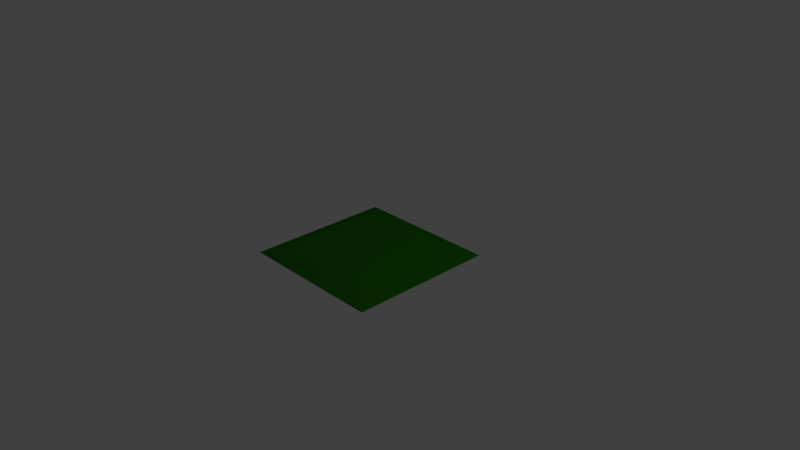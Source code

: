 # Source: continent.blend  (saved by Blender 2.79.0; exported with 4.5.12 LTS)
import bpy
from mathutils import Matrix  # noqa: F401  (used for matrix-valued properties, if any)

bpy.ops.wm.read_factory_settings(use_empty=True)
scene = bpy.context.scene
scene.name = 'Scene'

# ---- collections
col_collection_1 = bpy.data.collections.new('Collection 1'); scene.collection.children.link(col_collection_1)

# ---- materials (node trees are filled in below, after node groups)
mat_material = bpy.data.materials.new('Material')
mat_material.alpha_threshold = 0.0
mat_material.use_transparent_shadow = False
mat_material.diffuse_color = (0.01702, 0.1845, 0.0, 1.0)
mat_material.roughness = 0.5
mat_material.line_color = (0.0, 0.0, 0.0, 1.0)

# ---- material node trees

# ---- world
world_world = bpy.data.worlds.new('World'); scene.world = world_world
world_world.color = (0.05088, 0.05088, 0.05088)
world_world.use_sun_shadow = False
world_world.sun_shadow_jitter_overblur = 0.0
world_world.cycles.sampling_method = 'MANUAL'

# ---- cameras
cam_camera = bpy.data.cameras.new('Camera')
cam_camera.clip_end = 100.0
cam_camera.lens = 35.0
cam_camera.sensor_width = 32.0
cam_camera.sensor_height = 18.0
cam_camera.ortho_scale = 7.314
cam_camera.dof.focus_distance = 0.0
cam_camera.dof.aperture_fstop = 128.0

# ---- lights
light_lamp = bpy.data.lights.new('Lamp', 'POINT')
light_lamp.transmission_factor = 0.0
light_lamp.cutoff_distance = 30.0
light_lamp.energy = 100.0
light_lamp.shadow_buffer_clip_start = 1.001
light_lamp.shadow_soft_size = 0.1
light_lamp.shadow_maximum_resolution = 0.006
light_lamp.use_absolute_resolution = True

# ---- meshes
me_cube = bpy.data.meshes.new('Cube')
me_cube.from_pydata([(1.0, 1.0, -0.0004155), (1.0, -1.0, -0.0004155), (-1.0, -1.0, -0.0004155), (-1.0, 1.0, -0.0004155), (0.7341, 0.792, 0.09532), (0.7341, -0.792, 0.09532), (-0.7341, -0.792, 0.09532), (-0.7341, 0.792, 0.09532)], [], [(0, 1, 2, 3), (4, 7, 6, 5), (0, 4, 5, 1), (1, 5, 6, 2), (2, 6, 7, 3), (4, 0, 3, 7)])
_uv = me_cube.uv_layers.new(name='UVMap')
_uv.uv.foreach_set('vector', [5.96e-08, 0.5, 1.0, 0.5, 1.0, 1.0, 0.0, 1.0, 0.3584, 0.3327, 0.3584, 0.1673, 0.6416, 0.1673, 0.6416, 0.3327, 2.682e-07, 0.5, 0.3584, 0.3327, 0.6416, 0.3327, 1.0, 0.5, 1.0, 0.5, 0.6416, 0.3327, 0.6416, 0.1673, 1.0, 0.0, 1.0, 0.0, 0.6416, 0.1673, 0.3584, 0.1673, 0.0, 1.639e-07, 0.3584, 0.3327, 2.682e-07, 0.5, 0.0, 1.639e-07, 0.3584, 0.1673])
me_cube.materials.append(mat_material)
me_cube.use_remesh_preserve_volume = False
me_cube.use_remesh_preserve_attributes = False
me_cube.use_mirror_vertex_groups = False
me_cube.update()

# ---- objects
ob_cube = bpy.data.objects.new('Cube', me_cube)
ob_lamp = bpy.data.objects.new('Lamp', light_lamp)
ob_camera = bpy.data.objects.new('Camera', cam_camera)

# ---- transforms, parenting, visibility, modifiers, constraints
ob_cube.location = (0.0, 0.0, 0.0)
ob_cube.lock_rotations_4d = False
ob_cube.empty_display_type = 'ARROWS'
ob_cube.lineart.crease_threshold = 0.0
ob_lamp.location = (4.076, 1.005, 5.904)
ob_lamp.rotation_euler = (0.6503, 0.05522, 1.866)
ob_lamp.lock_rotations_4d = False
ob_lamp.empty_display_type = 'ARROWS'
ob_lamp.color = (0.0, 0.0, 0.0, 0.0)
ob_lamp.lineart.crease_threshold = 0.0
ob_camera.location = (7.481, -6.508, 5.344)
ob_camera.rotation_euler = (1.109, 0.0, 0.8149)
ob_camera.lock_rotations_4d = False
ob_camera.empty_display_type = 'ARROWS'
ob_camera.color = (0.0, 0.0, 0.0, 0.0)
ob_camera.display_type = 'WIRE'
ob_camera.lineart.crease_threshold = 0.0

# ---- collection membership
col_collection_1.objects.link(ob_cube)
col_collection_1.objects.link(ob_lamp)
col_collection_1.objects.link(ob_camera)

# ---- scene / render settings (as saved in the file)
scene.camera = ob_camera
scene.frame_start = 1; scene.frame_end = 250; scene.frame_set(1)
scene.render.engine = 'BLENDER_EEVEE_NEXT'
scene.render.resolution_percentage = 50
scene.render.dither_intensity = 0.0
scene.cycles.use_denoising = False
scene.cycles.samples = 128
scene.cycles.sampling_pattern = 'TABULATED_SOBOL'
scene.cycles.use_adaptive_sampling = False
scene.cycles.use_light_tree = False
scene.cycles.blur_glossy = 0.0
scene.cycles.sample_clamp_indirect = 0.0
scene.view_settings.view_transform = 'Standard'
bpy.context.view_layer.update()
